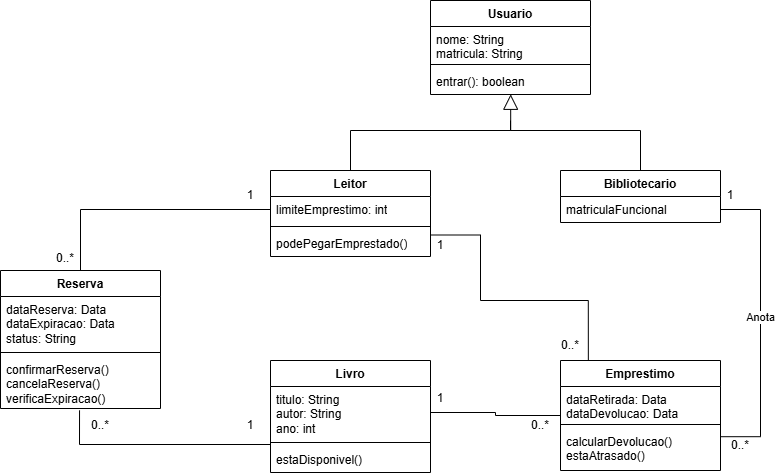

The diagram above was exported from draw.io. Its source (the exported page's mxGraphModel, read from the mxfile embedded in the PNG):
<mxGraphModel dx="1857" dy="596" grid="1" gridSize="10" guides="1" tooltips="1" connect="1" arrows="1" fold="1" page="1" pageScale="1" pageWidth="827" pageHeight="1169" math="0" shadow="0">
  <root>
    <mxCell id="0" />
    <mxCell id="1" parent="0" />
    <mxCell id="FsU-NJfjaudO5dyKzZHh-1" parent="1" style="swimlane;fontStyle=1;align=center;verticalAlign=top;childLayout=stackLayout;horizontal=1;startSize=26;horizontalStack=0;resizeParent=1;resizeParentMax=0;resizeLast=0;collapsible=1;marginBottom=0;whiteSpace=wrap;html=1;" value="Usuario" vertex="1">
      <mxGeometry height="94" width="160" x="330" y="20" as="geometry" />
    </mxCell>
    <mxCell id="FsU-NJfjaudO5dyKzZHh-2" parent="FsU-NJfjaudO5dyKzZHh-1" style="text;strokeColor=none;fillColor=none;align=left;verticalAlign=top;spacingLeft=4;spacingRight=4;overflow=hidden;rotatable=0;points=[[0,0.5],[1,0.5]];portConstraint=eastwest;whiteSpace=wrap;html=1;" value="nome: String&lt;div&gt;matricula: String&lt;/div&gt;" vertex="1">
      <mxGeometry height="34" width="160" y="26" as="geometry" />
    </mxCell>
    <mxCell id="FsU-NJfjaudO5dyKzZHh-3" parent="FsU-NJfjaudO5dyKzZHh-1" style="line;strokeWidth=1;fillColor=none;align=left;verticalAlign=middle;spacingTop=-1;spacingLeft=3;spacingRight=3;rotatable=0;labelPosition=right;points=[];portConstraint=eastwest;strokeColor=inherit;" value="" vertex="1">
      <mxGeometry height="8" width="160" y="60" as="geometry" />
    </mxCell>
    <mxCell id="FsU-NJfjaudO5dyKzZHh-4" parent="FsU-NJfjaudO5dyKzZHh-1" style="text;strokeColor=none;fillColor=none;align=left;verticalAlign=top;spacingLeft=4;spacingRight=4;overflow=hidden;rotatable=0;points=[[0,0.5],[1,0.5]];portConstraint=eastwest;whiteSpace=wrap;html=1;" value="entrar(): boolean" vertex="1">
      <mxGeometry height="26" width="160" y="68" as="geometry" />
    </mxCell>
    <mxCell id="FsU-NJfjaudO5dyKzZHh-5" parent="1" style="swimlane;fontStyle=1;align=center;verticalAlign=top;childLayout=stackLayout;horizontal=1;startSize=26;horizontalStack=0;resizeParent=1;resizeParentMax=0;resizeLast=0;collapsible=1;marginBottom=0;whiteSpace=wrap;html=1;" value="Leitor" vertex="1">
      <mxGeometry height="86" width="160" x="170" y="190" as="geometry" />
    </mxCell>
    <mxCell id="FsU-NJfjaudO5dyKzZHh-6" parent="FsU-NJfjaudO5dyKzZHh-5" style="text;strokeColor=none;fillColor=none;align=left;verticalAlign=top;spacingLeft=4;spacingRight=4;overflow=hidden;rotatable=0;points=[[0,0.5],[1,0.5]];portConstraint=eastwest;whiteSpace=wrap;html=1;" value="limiteEmprestimo: int" vertex="1">
      <mxGeometry height="26" width="160" y="26" as="geometry" />
    </mxCell>
    <mxCell id="FsU-NJfjaudO5dyKzZHh-7" parent="FsU-NJfjaudO5dyKzZHh-5" style="line;strokeWidth=1;fillColor=none;align=left;verticalAlign=middle;spacingTop=-1;spacingLeft=3;spacingRight=3;rotatable=0;labelPosition=right;points=[];portConstraint=eastwest;strokeColor=inherit;" value="" vertex="1">
      <mxGeometry height="8" width="160" y="52" as="geometry" />
    </mxCell>
    <mxCell id="FsU-NJfjaudO5dyKzZHh-8" parent="FsU-NJfjaudO5dyKzZHh-5" style="text;strokeColor=none;fillColor=none;align=left;verticalAlign=top;spacingLeft=4;spacingRight=4;overflow=hidden;rotatable=0;points=[[0,0.5],[1,0.5]];portConstraint=eastwest;whiteSpace=wrap;html=1;" value="podePegarEmprestado()" vertex="1">
      <mxGeometry height="26" width="160" y="60" as="geometry" />
    </mxCell>
    <mxCell id="FsU-NJfjaudO5dyKzZHh-26" edge="1" parent="1" source="FsU-NJfjaudO5dyKzZHh-9" style="edgeStyle=orthogonalEdgeStyle;rounded=0;orthogonalLoop=1;jettySize=auto;html=1;endArrow=none;endFill=0;">
      <mxGeometry relative="1" as="geometry">
        <Array as="points">
          <mxPoint x="540" y="150" />
          <mxPoint x="410" y="150" />
        </Array>
        <mxPoint x="410" y="140" as="targetPoint" />
      </mxGeometry>
    </mxCell>
    <mxCell id="FsU-NJfjaudO5dyKzZHh-9" parent="1" style="swimlane;fontStyle=1;align=center;verticalAlign=top;childLayout=stackLayout;horizontal=1;startSize=26;horizontalStack=0;resizeParent=1;resizeParentMax=0;resizeLast=0;collapsible=1;marginBottom=0;whiteSpace=wrap;html=1;" value="Bibliotecario" vertex="1">
      <mxGeometry height="52" width="160" x="460" y="190" as="geometry" />
    </mxCell>
    <mxCell id="FsU-NJfjaudO5dyKzZHh-10" parent="FsU-NJfjaudO5dyKzZHh-9" style="text;strokeColor=none;fillColor=none;align=left;verticalAlign=top;spacingLeft=4;spacingRight=4;overflow=hidden;rotatable=0;points=[[0,0.5],[1,0.5]];portConstraint=eastwest;whiteSpace=wrap;html=1;" value="matriculaFuncional" vertex="1">
      <mxGeometry height="26" width="160" y="26" as="geometry" />
    </mxCell>
    <mxCell id="FsU-NJfjaudO5dyKzZHh-13" parent="1" style="swimlane;fontStyle=1;align=center;verticalAlign=top;childLayout=stackLayout;horizontal=1;startSize=26;horizontalStack=0;resizeParent=1;resizeParentMax=0;resizeLast=0;collapsible=1;marginBottom=0;whiteSpace=wrap;html=1;" value="Livro" vertex="1">
      <mxGeometry height="112" width="160" x="170" y="380" as="geometry" />
    </mxCell>
    <mxCell id="FsU-NJfjaudO5dyKzZHh-14" parent="FsU-NJfjaudO5dyKzZHh-13" style="text;strokeColor=none;fillColor=none;align=left;verticalAlign=top;spacingLeft=4;spacingRight=4;overflow=hidden;rotatable=0;points=[[0,0.5],[1,0.5]];portConstraint=eastwest;whiteSpace=wrap;html=1;" value="titulo: String&lt;div&gt;autor: String&lt;/div&gt;&lt;div&gt;ano: int&lt;/div&gt;" vertex="1">
      <mxGeometry height="52" width="160" y="26" as="geometry" />
    </mxCell>
    <mxCell id="FsU-NJfjaudO5dyKzZHh-15" parent="FsU-NJfjaudO5dyKzZHh-13" style="line;strokeWidth=1;fillColor=none;align=left;verticalAlign=middle;spacingTop=-1;spacingLeft=3;spacingRight=3;rotatable=0;labelPosition=right;points=[];portConstraint=eastwest;strokeColor=inherit;" value="" vertex="1">
      <mxGeometry height="8" width="160" y="78" as="geometry" />
    </mxCell>
    <mxCell id="FsU-NJfjaudO5dyKzZHh-16" parent="FsU-NJfjaudO5dyKzZHh-13" style="text;strokeColor=none;fillColor=none;align=left;verticalAlign=top;spacingLeft=4;spacingRight=4;overflow=hidden;rotatable=0;points=[[0,0.5],[1,0.5]];portConstraint=eastwest;whiteSpace=wrap;html=1;" value="estaDisponivel()" vertex="1">
      <mxGeometry height="26" width="160" y="86" as="geometry" />
    </mxCell>
    <mxCell id="FsU-NJfjaudO5dyKzZHh-17" parent="1" style="swimlane;fontStyle=1;align=center;verticalAlign=top;childLayout=stackLayout;horizontal=1;startSize=26;horizontalStack=0;resizeParent=1;resizeParentMax=0;resizeLast=0;collapsible=1;marginBottom=0;whiteSpace=wrap;html=1;" value="Emprestimo" vertex="1">
      <mxGeometry height="110" width="160" x="460" y="380" as="geometry" />
    </mxCell>
    <mxCell id="FsU-NJfjaudO5dyKzZHh-18" parent="FsU-NJfjaudO5dyKzZHh-17" style="text;strokeColor=none;fillColor=none;align=left;verticalAlign=top;spacingLeft=4;spacingRight=4;overflow=hidden;rotatable=0;points=[[0,0.5],[1,0.5]];portConstraint=eastwest;whiteSpace=wrap;html=1;" value="dataRetirada: Data&lt;div&gt;dataDevolucao: Data&lt;/div&gt;" vertex="1">
      <mxGeometry height="34" width="160" y="26" as="geometry" />
    </mxCell>
    <mxCell id="FsU-NJfjaudO5dyKzZHh-19" parent="FsU-NJfjaudO5dyKzZHh-17" style="line;strokeWidth=1;fillColor=none;align=left;verticalAlign=middle;spacingTop=-1;spacingLeft=3;spacingRight=3;rotatable=0;labelPosition=right;points=[];portConstraint=eastwest;strokeColor=inherit;" value="" vertex="1">
      <mxGeometry height="8" width="160" y="60" as="geometry" />
    </mxCell>
    <mxCell id="FsU-NJfjaudO5dyKzZHh-20" parent="FsU-NJfjaudO5dyKzZHh-17" style="text;strokeColor=none;fillColor=none;align=left;verticalAlign=top;spacingLeft=4;spacingRight=4;overflow=hidden;rotatable=0;points=[[0,0.5],[1,0.5]];portConstraint=eastwest;whiteSpace=wrap;html=1;" value="calcularDevolucao()&lt;div&gt;estaAtrasado()&lt;/div&gt;" vertex="1">
      <mxGeometry height="42" width="160" y="68" as="geometry" />
    </mxCell>
    <mxCell id="FsU-NJfjaudO5dyKzZHh-37" edge="1" parent="1" source="FsU-NJfjaudO5dyKzZHh-24" style="edgeStyle=orthogonalEdgeStyle;rounded=0;orthogonalLoop=1;jettySize=auto;html=1;entryX=0;entryY=0.75;entryDx=0;entryDy=0;exitX=0.494;exitY=1.035;exitDx=0;exitDy=0;exitPerimeter=0;endArrow=none;endFill=0;" target="FsU-NJfjaudO5dyKzZHh-13">
      <mxGeometry relative="1" as="geometry">
        <Array as="points">
          <mxPoint x="-21" y="464" />
        </Array>
      </mxGeometry>
    </mxCell>
    <mxCell id="FsU-NJfjaudO5dyKzZHh-21" parent="1" style="swimlane;fontStyle=1;align=center;verticalAlign=top;childLayout=stackLayout;horizontal=1;startSize=26;horizontalStack=0;resizeParent=1;resizeParentMax=0;resizeLast=0;collapsible=1;marginBottom=0;whiteSpace=wrap;html=1;" value="Reserva" vertex="1">
      <mxGeometry height="138" width="160" x="-100" y="290" as="geometry" />
    </mxCell>
    <mxCell id="FsU-NJfjaudO5dyKzZHh-22" parent="FsU-NJfjaudO5dyKzZHh-21" style="text;strokeColor=none;fillColor=none;align=left;verticalAlign=top;spacingLeft=4;spacingRight=4;overflow=hidden;rotatable=0;points=[[0,0.5],[1,0.5]];portConstraint=eastwest;whiteSpace=wrap;html=1;" value="dataReserva: Data&lt;div&gt;dataExpiracao: Data&lt;/div&gt;&lt;div&gt;status: String&lt;/div&gt;" vertex="1">
      <mxGeometry height="52" width="160" y="26" as="geometry" />
    </mxCell>
    <mxCell id="FsU-NJfjaudO5dyKzZHh-23" parent="FsU-NJfjaudO5dyKzZHh-21" style="line;strokeWidth=1;fillColor=none;align=left;verticalAlign=middle;spacingTop=-1;spacingLeft=3;spacingRight=3;rotatable=0;labelPosition=right;points=[];portConstraint=eastwest;strokeColor=inherit;" value="" vertex="1">
      <mxGeometry height="8" width="160" y="78" as="geometry" />
    </mxCell>
    <mxCell id="FsU-NJfjaudO5dyKzZHh-24" parent="FsU-NJfjaudO5dyKzZHh-21" style="text;strokeColor=none;fillColor=none;align=left;verticalAlign=top;spacingLeft=4;spacingRight=4;overflow=hidden;rotatable=0;points=[[0,0.5],[1,0.5]];portConstraint=eastwest;whiteSpace=wrap;html=1;" value="confirmarReserva()&lt;div&gt;cancelaReserva()&lt;/div&gt;&lt;div&gt;verificaExpiracao()&lt;/div&gt;" vertex="1">
      <mxGeometry height="52" width="160" y="86" as="geometry" />
    </mxCell>
    <mxCell id="FsU-NJfjaudO5dyKzZHh-25" edge="1" parent="1" source="FsU-NJfjaudO5dyKzZHh-5" style="edgeStyle=orthogonalEdgeStyle;rounded=0;orthogonalLoop=1;jettySize=auto;html=1;entryX=0.501;entryY=0.992;entryDx=0;entryDy=0;entryPerimeter=0;endArrow=block;endFill=0;endSize=13;" target="FsU-NJfjaudO5dyKzZHh-4">
      <mxGeometry relative="1" as="geometry">
        <Array as="points">
          <mxPoint x="250" y="150" />
          <mxPoint x="410.2" y="150" />
        </Array>
      </mxGeometry>
    </mxCell>
    <mxCell id="FsU-NJfjaudO5dyKzZHh-29" edge="1" parent="1" source="FsU-NJfjaudO5dyKzZHh-10" style="edgeStyle=orthogonalEdgeStyle;rounded=0;orthogonalLoop=1;jettySize=auto;html=1;entryX=1;entryY=0.5;entryDx=0;entryDy=0;exitX=1;exitY=0.5;exitDx=0;exitDy=0;endArrow=none;endFill=0;" target="FsU-NJfjaudO5dyKzZHh-17">
      <mxGeometry relative="1" as="geometry">
        <Array as="points">
          <mxPoint x="660" y="229" />
          <mxPoint x="660" y="456.2" />
          <mxPoint x="620" y="456.2" />
        </Array>
      </mxGeometry>
    </mxCell>
    <mxCell id="FsU-NJfjaudO5dyKzZHh-30" connectable="0" parent="FsU-NJfjaudO5dyKzZHh-29" style="edgeLabel;html=1;align=center;verticalAlign=middle;resizable=0;points=[];" value="Anota" vertex="1">
      <mxGeometry relative="1" x="-0.1039" y="-1" as="geometry">
        <mxPoint as="offset" />
      </mxGeometry>
    </mxCell>
    <mxCell id="FsU-NJfjaudO5dyKzZHh-31" parent="1" style="text;html=1;whiteSpace=wrap;strokeColor=none;fillColor=none;align=center;verticalAlign=middle;rounded=0;" value="1" vertex="1">
      <mxGeometry height="30" width="60" x="600" y="200" as="geometry" />
    </mxCell>
    <mxCell id="FsU-NJfjaudO5dyKzZHh-32" parent="1" style="text;html=1;whiteSpace=wrap;strokeColor=none;fillColor=none;align=center;verticalAlign=middle;rounded=0;" value="0..*" vertex="1">
      <mxGeometry height="30" width="60" x="610" y="450" as="geometry" />
    </mxCell>
    <mxCell id="FsU-NJfjaudO5dyKzZHh-33" edge="1" parent="1" source="FsU-NJfjaudO5dyKzZHh-5" style="edgeStyle=orthogonalEdgeStyle;rounded=0;orthogonalLoop=1;jettySize=auto;html=1;entryX=0.174;entryY=0.002;entryDx=0;entryDy=0;entryPerimeter=0;exitX=1;exitY=0.75;exitDx=0;exitDy=0;endArrow=none;endFill=0;" target="FsU-NJfjaudO5dyKzZHh-17">
      <mxGeometry relative="1" as="geometry">
        <Array as="points">
          <mxPoint x="380" y="254.5" />
          <mxPoint x="380" y="320" />
          <mxPoint x="487.8" y="320" />
        </Array>
      </mxGeometry>
    </mxCell>
    <mxCell id="FsU-NJfjaudO5dyKzZHh-34" parent="1" style="text;html=1;whiteSpace=wrap;strokeColor=none;fillColor=none;align=center;verticalAlign=middle;rounded=0;" value="0..*" vertex="1">
      <mxGeometry height="30" width="60" x="440" y="350" as="geometry" />
    </mxCell>
    <mxCell id="FsU-NJfjaudO5dyKzZHh-35" parent="1" style="text;html=1;whiteSpace=wrap;strokeColor=none;fillColor=none;align=center;verticalAlign=middle;rounded=0;" value="1" vertex="1">
      <mxGeometry height="30" width="60" x="310" y="250" as="geometry" />
    </mxCell>
    <mxCell id="FsU-NJfjaudO5dyKzZHh-36" edge="1" parent="1" source="FsU-NJfjaudO5dyKzZHh-6" style="edgeStyle=orthogonalEdgeStyle;rounded=0;orthogonalLoop=1;jettySize=auto;html=1;entryX=0.5;entryY=0;entryDx=0;entryDy=0;endArrow=none;endFill=0;" target="FsU-NJfjaudO5dyKzZHh-21">
      <mxGeometry relative="1" as="geometry" />
    </mxCell>
    <mxCell id="FsU-NJfjaudO5dyKzZHh-38" parent="1" style="text;html=1;whiteSpace=wrap;strokeColor=none;fillColor=none;align=center;verticalAlign=middle;rounded=0;" value="1" vertex="1">
      <mxGeometry height="30" width="60" x="120" y="200" as="geometry" />
    </mxCell>
    <mxCell id="FsU-NJfjaudO5dyKzZHh-39" parent="1" style="text;html=1;whiteSpace=wrap;strokeColor=none;fillColor=none;align=center;verticalAlign=middle;rounded=0;" value="0..*" vertex="1">
      <mxGeometry height="25" width="50" x="-60" y="265" as="geometry" />
    </mxCell>
    <mxCell id="FsU-NJfjaudO5dyKzZHh-40" parent="1" style="text;html=1;whiteSpace=wrap;strokeColor=none;fillColor=none;align=center;verticalAlign=middle;rounded=0;" value="0..*" vertex="1">
      <mxGeometry height="30" width="60" x="-30" y="430" as="geometry" />
    </mxCell>
    <mxCell id="FsU-NJfjaudO5dyKzZHh-41" parent="1" style="text;html=1;whiteSpace=wrap;strokeColor=none;fillColor=none;align=center;verticalAlign=middle;rounded=0;" value="1" vertex="1">
      <mxGeometry height="30" width="60" x="120" y="430" as="geometry" />
    </mxCell>
    <mxCell id="FsU-NJfjaudO5dyKzZHh-42" edge="1" parent="1" source="FsU-NJfjaudO5dyKzZHh-14" style="edgeStyle=orthogonalEdgeStyle;rounded=0;orthogonalLoop=1;jettySize=auto;html=1;entryX=0;entryY=0.5;entryDx=0;entryDy=0;endArrow=none;endFill=0;" target="FsU-NJfjaudO5dyKzZHh-17">
      <mxGeometry relative="1" as="geometry" />
    </mxCell>
    <mxCell id="FsU-NJfjaudO5dyKzZHh-43" parent="1" style="text;html=1;whiteSpace=wrap;strokeColor=none;fillColor=none;align=center;verticalAlign=middle;rounded=0;" value="1" vertex="1">
      <mxGeometry height="25" width="50" x="315" y="405" as="geometry" />
    </mxCell>
    <mxCell id="FsU-NJfjaudO5dyKzZHh-44" parent="1" style="text;html=1;whiteSpace=wrap;strokeColor=none;fillColor=none;align=center;verticalAlign=middle;rounded=0;" value="0..*" vertex="1">
      <mxGeometry height="30" width="60" x="410" y="430" as="geometry" />
    </mxCell>
  </root>
</mxGraphModel>